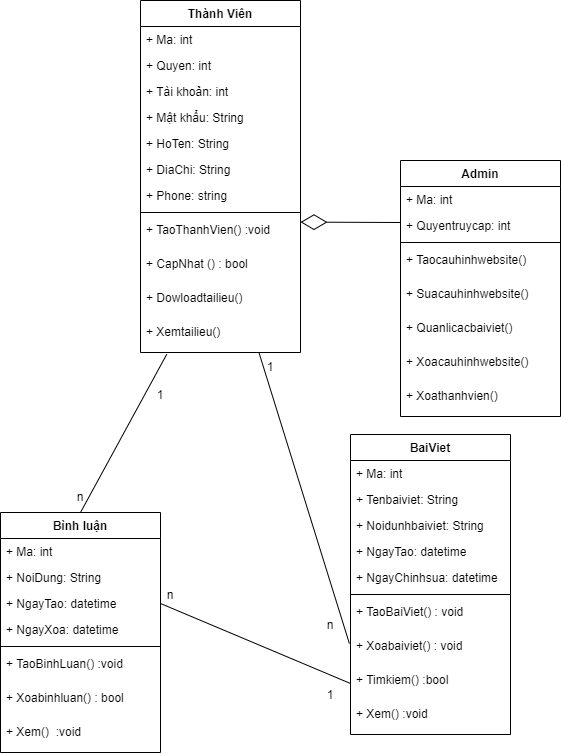

The diagram above was exported from draw.io. Its source (the exported page's mxGraphModel, read from the mxfile embedded in the PNG):
<mxGraphModel dx="1221" dy="1782" grid="1" gridSize="10" guides="1" tooltips="1" connect="1" arrows="1" fold="1" page="1" pageScale="1" pageWidth="827" pageHeight="1169" math="0" shadow="0">
  <root>
    <mxCell id="0" />
    <mxCell id="1" parent="0" />
    <mxCell id="M7_doBh9uUsmoq9bDBsy-19" value="Admin" style="swimlane;fontStyle=1;align=center;verticalAlign=top;childLayout=stackLayout;horizontal=1;startSize=26;horizontalStack=0;resizeParent=1;resizeParentMax=0;resizeLast=0;collapsible=1;marginBottom=0;" vertex="1" parent="1">
      <mxGeometry x="530" y="100" width="160" height="256" as="geometry" />
    </mxCell>
    <mxCell id="M7_doBh9uUsmoq9bDBsy-20" value="+ Ma: int" style="text;strokeColor=none;fillColor=none;align=left;verticalAlign=top;spacingLeft=4;spacingRight=4;overflow=hidden;rotatable=0;points=[[0,0.5],[1,0.5]];portConstraint=eastwest;" vertex="1" parent="M7_doBh9uUsmoq9bDBsy-19">
      <mxGeometry y="26" width="160" height="26" as="geometry" />
    </mxCell>
    <mxCell id="M7_doBh9uUsmoq9bDBsy-51" value="+ Quyentruycap: int" style="text;strokeColor=none;fillColor=none;align=left;verticalAlign=top;spacingLeft=4;spacingRight=4;overflow=hidden;rotatable=0;points=[[0,0.5],[1,0.5]];portConstraint=eastwest;" vertex="1" parent="M7_doBh9uUsmoq9bDBsy-19">
      <mxGeometry y="52" width="160" height="26" as="geometry" />
    </mxCell>
    <mxCell id="M7_doBh9uUsmoq9bDBsy-24" value="" style="line;strokeWidth=1;fillColor=none;align=left;verticalAlign=middle;spacingTop=-1;spacingLeft=3;spacingRight=3;rotatable=0;labelPosition=right;points=[];portConstraint=eastwest;" vertex="1" parent="M7_doBh9uUsmoq9bDBsy-19">
      <mxGeometry y="78" width="160" height="8" as="geometry" />
    </mxCell>
    <mxCell id="M7_doBh9uUsmoq9bDBsy-25" value="+ Taocauhinhwebsite() " style="text;strokeColor=none;fillColor=none;align=left;verticalAlign=top;spacingLeft=4;spacingRight=4;overflow=hidden;rotatable=0;points=[[0,0.5],[1,0.5]];portConstraint=eastwest;" vertex="1" parent="M7_doBh9uUsmoq9bDBsy-19">
      <mxGeometry y="86" width="160" height="34" as="geometry" />
    </mxCell>
    <mxCell id="M7_doBh9uUsmoq9bDBsy-29" value="+ Suacauhinhwebsite() " style="text;strokeColor=none;fillColor=none;align=left;verticalAlign=top;spacingLeft=4;spacingRight=4;overflow=hidden;rotatable=0;points=[[0,0.5],[1,0.5]];portConstraint=eastwest;" vertex="1" parent="M7_doBh9uUsmoq9bDBsy-19">
      <mxGeometry y="120" width="160" height="34" as="geometry" />
    </mxCell>
    <mxCell id="M7_doBh9uUsmoq9bDBsy-58" value="+ Quanlicacbaiviet() " style="text;strokeColor=none;fillColor=none;align=left;verticalAlign=top;spacingLeft=4;spacingRight=4;overflow=hidden;rotatable=0;points=[[0,0.5],[1,0.5]];portConstraint=eastwest;" vertex="1" parent="M7_doBh9uUsmoq9bDBsy-19">
      <mxGeometry y="154" width="160" height="34" as="geometry" />
    </mxCell>
    <mxCell id="M7_doBh9uUsmoq9bDBsy-136" value="+ Xoacauhinhwebsite() " style="text;strokeColor=none;fillColor=none;align=left;verticalAlign=top;spacingLeft=4;spacingRight=4;overflow=hidden;rotatable=0;points=[[0,0.5],[1,0.5]];portConstraint=eastwest;" vertex="1" parent="M7_doBh9uUsmoq9bDBsy-19">
      <mxGeometry y="188" width="160" height="34" as="geometry" />
    </mxCell>
    <mxCell id="M7_doBh9uUsmoq9bDBsy-137" value="+ Xoathanhvien() " style="text;strokeColor=none;fillColor=none;align=left;verticalAlign=top;spacingLeft=4;spacingRight=4;overflow=hidden;rotatable=0;points=[[0,0.5],[1,0.5]];portConstraint=eastwest;" vertex="1" parent="M7_doBh9uUsmoq9bDBsy-19">
      <mxGeometry y="222" width="160" height="34" as="geometry" />
    </mxCell>
    <mxCell id="M7_doBh9uUsmoq9bDBsy-33" value="Thành Viên" style="swimlane;fontStyle=1;align=center;verticalAlign=top;childLayout=stackLayout;horizontal=1;startSize=26;horizontalStack=0;resizeParent=1;resizeParentMax=0;resizeLast=0;collapsible=1;marginBottom=0;" vertex="1" parent="1">
      <mxGeometry x="270" y="-60" width="160" height="352" as="geometry" />
    </mxCell>
    <mxCell id="M7_doBh9uUsmoq9bDBsy-34" value="+ Ma: int" style="text;strokeColor=none;fillColor=none;align=left;verticalAlign=top;spacingLeft=4;spacingRight=4;overflow=hidden;rotatable=0;points=[[0,0.5],[1,0.5]];portConstraint=eastwest;" vertex="1" parent="M7_doBh9uUsmoq9bDBsy-33">
      <mxGeometry y="26" width="160" height="26" as="geometry" />
    </mxCell>
    <mxCell id="M7_doBh9uUsmoq9bDBsy-52" value="+ Quyen: int" style="text;strokeColor=none;fillColor=none;align=left;verticalAlign=top;spacingLeft=4;spacingRight=4;overflow=hidden;rotatable=0;points=[[0,0.5],[1,0.5]];portConstraint=eastwest;" vertex="1" parent="M7_doBh9uUsmoq9bDBsy-33">
      <mxGeometry y="52" width="160" height="26" as="geometry" />
    </mxCell>
    <mxCell id="M7_doBh9uUsmoq9bDBsy-54" value="+ Tài khoản: int" style="text;strokeColor=none;fillColor=none;align=left;verticalAlign=top;spacingLeft=4;spacingRight=4;overflow=hidden;rotatable=0;points=[[0,0.5],[1,0.5]];portConstraint=eastwest;" vertex="1" parent="M7_doBh9uUsmoq9bDBsy-33">
      <mxGeometry y="78" width="160" height="26" as="geometry" />
    </mxCell>
    <mxCell id="M7_doBh9uUsmoq9bDBsy-55" value="+ Mật khẩu: String" style="text;strokeColor=none;fillColor=none;align=left;verticalAlign=top;spacingLeft=4;spacingRight=4;overflow=hidden;rotatable=0;points=[[0,0.5],[1,0.5]];portConstraint=eastwest;" vertex="1" parent="M7_doBh9uUsmoq9bDBsy-33">
      <mxGeometry y="104" width="160" height="26" as="geometry" />
    </mxCell>
    <mxCell id="M7_doBh9uUsmoq9bDBsy-139" value="+ HoTen: String" style="text;strokeColor=none;fillColor=none;align=left;verticalAlign=top;spacingLeft=4;spacingRight=4;overflow=hidden;rotatable=0;points=[[0,0.5],[1,0.5]];portConstraint=eastwest;" vertex="1" parent="M7_doBh9uUsmoq9bDBsy-33">
      <mxGeometry y="130" width="160" height="26" as="geometry" />
    </mxCell>
    <mxCell id="M7_doBh9uUsmoq9bDBsy-140" value="+ DiaChi: String" style="text;strokeColor=none;fillColor=none;align=left;verticalAlign=top;spacingLeft=4;spacingRight=4;overflow=hidden;rotatable=0;points=[[0,0.5],[1,0.5]];portConstraint=eastwest;" vertex="1" parent="M7_doBh9uUsmoq9bDBsy-33">
      <mxGeometry y="156" width="160" height="26" as="geometry" />
    </mxCell>
    <mxCell id="M7_doBh9uUsmoq9bDBsy-141" value="+ Phone: string" style="text;strokeColor=none;fillColor=none;align=left;verticalAlign=top;spacingLeft=4;spacingRight=4;overflow=hidden;rotatable=0;points=[[0,0.5],[1,0.5]];portConstraint=eastwest;" vertex="1" parent="M7_doBh9uUsmoq9bDBsy-33">
      <mxGeometry y="182" width="160" height="26" as="geometry" />
    </mxCell>
    <mxCell id="M7_doBh9uUsmoq9bDBsy-38" value="" style="line;strokeWidth=1;fillColor=none;align=left;verticalAlign=middle;spacingTop=-1;spacingLeft=3;spacingRight=3;rotatable=0;labelPosition=right;points=[];portConstraint=eastwest;" vertex="1" parent="M7_doBh9uUsmoq9bDBsy-33">
      <mxGeometry y="208" width="160" height="8" as="geometry" />
    </mxCell>
    <mxCell id="M7_doBh9uUsmoq9bDBsy-39" value="+ TaoThanhVien() :void" style="text;strokeColor=none;fillColor=none;align=left;verticalAlign=top;spacingLeft=4;spacingRight=4;overflow=hidden;rotatable=0;points=[[0,0.5],[1,0.5]];portConstraint=eastwest;" vertex="1" parent="M7_doBh9uUsmoq9bDBsy-33">
      <mxGeometry y="216" width="160" height="34" as="geometry" />
    </mxCell>
    <mxCell id="M7_doBh9uUsmoq9bDBsy-56" value="+ CapNhat () : bool " style="text;strokeColor=none;fillColor=none;align=left;verticalAlign=top;spacingLeft=4;spacingRight=4;overflow=hidden;rotatable=0;points=[[0,0.5],[1,0.5]];portConstraint=eastwest;" vertex="1" parent="M7_doBh9uUsmoq9bDBsy-33">
      <mxGeometry y="250" width="160" height="34" as="geometry" />
    </mxCell>
    <mxCell id="M7_doBh9uUsmoq9bDBsy-144" value="+ Dowloadtailieu() " style="text;strokeColor=none;fillColor=none;align=left;verticalAlign=top;spacingLeft=4;spacingRight=4;overflow=hidden;rotatable=0;points=[[0,0.5],[1,0.5]];portConstraint=eastwest;" vertex="1" parent="M7_doBh9uUsmoq9bDBsy-33">
      <mxGeometry y="284" width="160" height="34" as="geometry" />
    </mxCell>
    <mxCell id="M7_doBh9uUsmoq9bDBsy-145" value="+ Xemtailieu() " style="text;strokeColor=none;fillColor=none;align=left;verticalAlign=top;spacingLeft=4;spacingRight=4;overflow=hidden;rotatable=0;points=[[0,0.5],[1,0.5]];portConstraint=eastwest;" vertex="1" parent="M7_doBh9uUsmoq9bDBsy-33">
      <mxGeometry y="318" width="160" height="34" as="geometry" />
    </mxCell>
    <mxCell id="M7_doBh9uUsmoq9bDBsy-74" value="BaiViet" style="swimlane;fontStyle=1;align=center;verticalAlign=top;childLayout=stackLayout;horizontal=1;startSize=26;horizontalStack=0;resizeParent=1;resizeParentMax=0;resizeLast=0;collapsible=1;marginBottom=0;" vertex="1" parent="1">
      <mxGeometry x="480" y="374" width="160" height="300" as="geometry" />
    </mxCell>
    <mxCell id="M7_doBh9uUsmoq9bDBsy-75" value="+ Ma: int" style="text;strokeColor=none;fillColor=none;align=left;verticalAlign=top;spacingLeft=4;spacingRight=4;overflow=hidden;rotatable=0;points=[[0,0.5],[1,0.5]];portConstraint=eastwest;" vertex="1" parent="M7_doBh9uUsmoq9bDBsy-74">
      <mxGeometry y="26" width="160" height="26" as="geometry" />
    </mxCell>
    <mxCell id="M7_doBh9uUsmoq9bDBsy-76" value="+ Tenbaiviet: String" style="text;strokeColor=none;fillColor=none;align=left;verticalAlign=top;spacingLeft=4;spacingRight=4;overflow=hidden;rotatable=0;points=[[0,0.5],[1,0.5]];portConstraint=eastwest;" vertex="1" parent="M7_doBh9uUsmoq9bDBsy-74">
      <mxGeometry y="52" width="160" height="26" as="geometry" />
    </mxCell>
    <mxCell id="M7_doBh9uUsmoq9bDBsy-129" value="+ Noidunhbaiviet: String" style="text;strokeColor=none;fillColor=none;align=left;verticalAlign=top;spacingLeft=4;spacingRight=4;overflow=hidden;rotatable=0;points=[[0,0.5],[1,0.5]];portConstraint=eastwest;" vertex="1" parent="M7_doBh9uUsmoq9bDBsy-74">
      <mxGeometry y="78" width="160" height="26" as="geometry" />
    </mxCell>
    <mxCell id="M7_doBh9uUsmoq9bDBsy-130" value="+ NgayTao: datetime" style="text;strokeColor=none;fillColor=none;align=left;verticalAlign=top;spacingLeft=4;spacingRight=4;overflow=hidden;rotatable=0;points=[[0,0.5],[1,0.5]];portConstraint=eastwest;" vertex="1" parent="M7_doBh9uUsmoq9bDBsy-74">
      <mxGeometry y="104" width="160" height="26" as="geometry" />
    </mxCell>
    <mxCell id="M7_doBh9uUsmoq9bDBsy-131" value="+ NgayChinhsua: datetime" style="text;strokeColor=none;fillColor=none;align=left;verticalAlign=top;spacingLeft=4;spacingRight=4;overflow=hidden;rotatable=0;points=[[0,0.5],[1,0.5]];portConstraint=eastwest;" vertex="1" parent="M7_doBh9uUsmoq9bDBsy-74">
      <mxGeometry y="130" width="160" height="26" as="geometry" />
    </mxCell>
    <mxCell id="M7_doBh9uUsmoq9bDBsy-79" value="" style="line;strokeWidth=1;fillColor=none;align=left;verticalAlign=middle;spacingTop=-1;spacingLeft=3;spacingRight=3;rotatable=0;labelPosition=right;points=[];portConstraint=eastwest;" vertex="1" parent="M7_doBh9uUsmoq9bDBsy-74">
      <mxGeometry y="156" width="160" height="8" as="geometry" />
    </mxCell>
    <mxCell id="M7_doBh9uUsmoq9bDBsy-80" value="+ TaoBaiViet() : void" style="text;strokeColor=none;fillColor=none;align=left;verticalAlign=top;spacingLeft=4;spacingRight=4;overflow=hidden;rotatable=0;points=[[0,0.5],[1,0.5]];portConstraint=eastwest;" vertex="1" parent="M7_doBh9uUsmoq9bDBsy-74">
      <mxGeometry y="164" width="160" height="34" as="geometry" />
    </mxCell>
    <mxCell id="M7_doBh9uUsmoq9bDBsy-81" value="+ Xoabaiviet() : void" style="text;strokeColor=none;fillColor=none;align=left;verticalAlign=top;spacingLeft=4;spacingRight=4;overflow=hidden;rotatable=0;points=[[0,0.5],[1,0.5]];portConstraint=eastwest;" vertex="1" parent="M7_doBh9uUsmoq9bDBsy-74">
      <mxGeometry y="198" width="160" height="34" as="geometry" />
    </mxCell>
    <mxCell id="M7_doBh9uUsmoq9bDBsy-82" value="+ Timkiem() :bool " style="text;strokeColor=none;fillColor=none;align=left;verticalAlign=top;spacingLeft=4;spacingRight=4;overflow=hidden;rotatable=0;points=[[0,0.5],[1,0.5]];portConstraint=eastwest;" vertex="1" parent="M7_doBh9uUsmoq9bDBsy-74">
      <mxGeometry y="232" width="160" height="34" as="geometry" />
    </mxCell>
    <mxCell id="M7_doBh9uUsmoq9bDBsy-83" value="+ Xem() :void " style="text;strokeColor=none;fillColor=none;align=left;verticalAlign=top;spacingLeft=4;spacingRight=4;overflow=hidden;rotatable=0;points=[[0,0.5],[1,0.5]];portConstraint=eastwest;" vertex="1" parent="M7_doBh9uUsmoq9bDBsy-74">
      <mxGeometry y="266" width="160" height="34" as="geometry" />
    </mxCell>
    <mxCell id="M7_doBh9uUsmoq9bDBsy-90" value="" style="endArrow=diamondThin;endFill=0;endSize=24;html=1;rounded=0;entryX=1.013;entryY=0.162;entryDx=0;entryDy=0;entryPerimeter=0;" edge="1" parent="1">
      <mxGeometry width="160" relative="1" as="geometry">
        <mxPoint x="530" y="162" as="sourcePoint" />
        <mxPoint x="429.9999999999999" y="161.612" as="targetPoint" />
      </mxGeometry>
    </mxCell>
    <mxCell id="M7_doBh9uUsmoq9bDBsy-92" value="" style="endArrow=none;html=1;rounded=0;exitX=-0.007;exitY=0.324;exitDx=0;exitDy=0;exitPerimeter=0;entryX=0.74;entryY=0.997;entryDx=0;entryDy=0;entryPerimeter=0;" edge="1" parent="1" source="M7_doBh9uUsmoq9bDBsy-81" target="M7_doBh9uUsmoq9bDBsy-145">
      <mxGeometry width="50" height="50" relative="1" as="geometry">
        <mxPoint x="270" y="380" as="sourcePoint" />
        <mxPoint x="360" y="370" as="targetPoint" />
      </mxGeometry>
    </mxCell>
    <mxCell id="M7_doBh9uUsmoq9bDBsy-93" value="1" style="text;html=1;strokeColor=none;fillColor=none;align=center;verticalAlign=middle;whiteSpace=wrap;rounded=0;" vertex="1" parent="1">
      <mxGeometry x="370" y="292" width="60" height="30" as="geometry" />
    </mxCell>
    <mxCell id="M7_doBh9uUsmoq9bDBsy-94" value="n" style="text;html=1;strokeColor=none;fillColor=none;align=center;verticalAlign=middle;whiteSpace=wrap;rounded=0;" vertex="1" parent="1">
      <mxGeometry x="430" y="550" width="60" height="30" as="geometry" />
    </mxCell>
    <mxCell id="M7_doBh9uUsmoq9bDBsy-98" value="Bình luận" style="swimlane;fontStyle=1;align=center;verticalAlign=top;childLayout=stackLayout;horizontal=1;startSize=26;horizontalStack=0;resizeParent=1;resizeParentMax=0;resizeLast=0;collapsible=1;marginBottom=0;" vertex="1" parent="1">
      <mxGeometry x="130" y="452" width="160" height="240" as="geometry" />
    </mxCell>
    <mxCell id="M7_doBh9uUsmoq9bDBsy-99" value="+ Ma: int" style="text;strokeColor=none;fillColor=none;align=left;verticalAlign=top;spacingLeft=4;spacingRight=4;overflow=hidden;rotatable=0;points=[[0,0.5],[1,0.5]];portConstraint=eastwest;" vertex="1" parent="M7_doBh9uUsmoq9bDBsy-98">
      <mxGeometry y="26" width="160" height="26" as="geometry" />
    </mxCell>
    <mxCell id="M7_doBh9uUsmoq9bDBsy-100" value="+ NoiDung: String" style="text;strokeColor=none;fillColor=none;align=left;verticalAlign=top;spacingLeft=4;spacingRight=4;overflow=hidden;rotatable=0;points=[[0,0.5],[1,0.5]];portConstraint=eastwest;" vertex="1" parent="M7_doBh9uUsmoq9bDBsy-98">
      <mxGeometry y="52" width="160" height="26" as="geometry" />
    </mxCell>
    <mxCell id="M7_doBh9uUsmoq9bDBsy-107" value="+ NgayTao: datetime" style="text;strokeColor=none;fillColor=none;align=left;verticalAlign=top;spacingLeft=4;spacingRight=4;overflow=hidden;rotatable=0;points=[[0,0.5],[1,0.5]];portConstraint=eastwest;" vertex="1" parent="M7_doBh9uUsmoq9bDBsy-98">
      <mxGeometry y="78" width="160" height="26" as="geometry" />
    </mxCell>
    <mxCell id="M7_doBh9uUsmoq9bDBsy-108" value="+ NgayXoa: datetime" style="text;strokeColor=none;fillColor=none;align=left;verticalAlign=top;spacingLeft=4;spacingRight=4;overflow=hidden;rotatable=0;points=[[0,0.5],[1,0.5]];portConstraint=eastwest;" vertex="1" parent="M7_doBh9uUsmoq9bDBsy-98">
      <mxGeometry y="104" width="160" height="26" as="geometry" />
    </mxCell>
    <mxCell id="M7_doBh9uUsmoq9bDBsy-101" value="" style="line;strokeWidth=1;fillColor=none;align=left;verticalAlign=middle;spacingTop=-1;spacingLeft=3;spacingRight=3;rotatable=0;labelPosition=right;points=[];portConstraint=eastwest;" vertex="1" parent="M7_doBh9uUsmoq9bDBsy-98">
      <mxGeometry y="130" width="160" height="8" as="geometry" />
    </mxCell>
    <mxCell id="M7_doBh9uUsmoq9bDBsy-102" value="+ TaoBinhLuan() :void" style="text;strokeColor=none;fillColor=none;align=left;verticalAlign=top;spacingLeft=4;spacingRight=4;overflow=hidden;rotatable=0;points=[[0,0.5],[1,0.5]];portConstraint=eastwest;" vertex="1" parent="M7_doBh9uUsmoq9bDBsy-98">
      <mxGeometry y="138" width="160" height="34" as="geometry" />
    </mxCell>
    <mxCell id="M7_doBh9uUsmoq9bDBsy-103" value="+ Xoabinhluan() : bool" style="text;strokeColor=none;fillColor=none;align=left;verticalAlign=top;spacingLeft=4;spacingRight=4;overflow=hidden;rotatable=0;points=[[0,0.5],[1,0.5]];portConstraint=eastwest;" vertex="1" parent="M7_doBh9uUsmoq9bDBsy-98">
      <mxGeometry y="172" width="160" height="34" as="geometry" />
    </mxCell>
    <mxCell id="M7_doBh9uUsmoq9bDBsy-105" value="+ Xem()  :void" style="text;strokeColor=none;fillColor=none;align=left;verticalAlign=top;spacingLeft=4;spacingRight=4;overflow=hidden;rotatable=0;points=[[0,0.5],[1,0.5]];portConstraint=eastwest;" vertex="1" parent="M7_doBh9uUsmoq9bDBsy-98">
      <mxGeometry y="206" width="160" height="34" as="geometry" />
    </mxCell>
    <mxCell id="M7_doBh9uUsmoq9bDBsy-110" value="" style="endArrow=none;html=1;rounded=0;exitX=0;exitY=0.5;exitDx=0;exitDy=0;entryX=1;entryY=0.5;entryDx=0;entryDy=0;" edge="1" parent="1" source="M7_doBh9uUsmoq9bDBsy-82">
      <mxGeometry width="50" height="50" relative="1" as="geometry">
        <mxPoint x="488.8800000000001" y="515.0160000000001" as="sourcePoint" />
        <mxPoint x="290" y="543" as="targetPoint" />
      </mxGeometry>
    </mxCell>
    <mxCell id="M7_doBh9uUsmoq9bDBsy-111" value="1" style="text;html=1;strokeColor=none;fillColor=none;align=center;verticalAlign=middle;whiteSpace=wrap;rounded=0;" vertex="1" parent="1">
      <mxGeometry x="430" y="620" width="60" height="30" as="geometry" />
    </mxCell>
    <mxCell id="M7_doBh9uUsmoq9bDBsy-112" value="n" style="text;html=1;strokeColor=none;fillColor=none;align=center;verticalAlign=middle;whiteSpace=wrap;rounded=0;" vertex="1" parent="1">
      <mxGeometry x="270" y="520" width="60" height="30" as="geometry" />
    </mxCell>
    <mxCell id="M7_doBh9uUsmoq9bDBsy-114" value="" style="endArrow=none;html=1;rounded=0;exitX=0.5;exitY=0;exitDx=0;exitDy=0;entryX=0.164;entryY=1.052;entryDx=0;entryDy=0;entryPerimeter=0;" edge="1" parent="1" source="M7_doBh9uUsmoq9bDBsy-98" target="M7_doBh9uUsmoq9bDBsy-145">
      <mxGeometry width="50" height="50" relative="1" as="geometry">
        <mxPoint x="488.8800000000001" y="515.0160000000001" as="sourcePoint" />
        <mxPoint x="290" y="310" as="targetPoint" />
      </mxGeometry>
    </mxCell>
    <mxCell id="M7_doBh9uUsmoq9bDBsy-116" value="n" style="text;html=1;strokeColor=none;fillColor=none;align=center;verticalAlign=middle;whiteSpace=wrap;rounded=0;" vertex="1" parent="1">
      <mxGeometry x="180" y="422" width="60" height="30" as="geometry" />
    </mxCell>
    <mxCell id="M7_doBh9uUsmoq9bDBsy-142" value="1" style="text;html=1;strokeColor=none;fillColor=none;align=center;verticalAlign=middle;whiteSpace=wrap;rounded=0;" vertex="1" parent="1">
      <mxGeometry x="260" y="320" width="60" height="30" as="geometry" />
    </mxCell>
  </root>
</mxGraphModel>